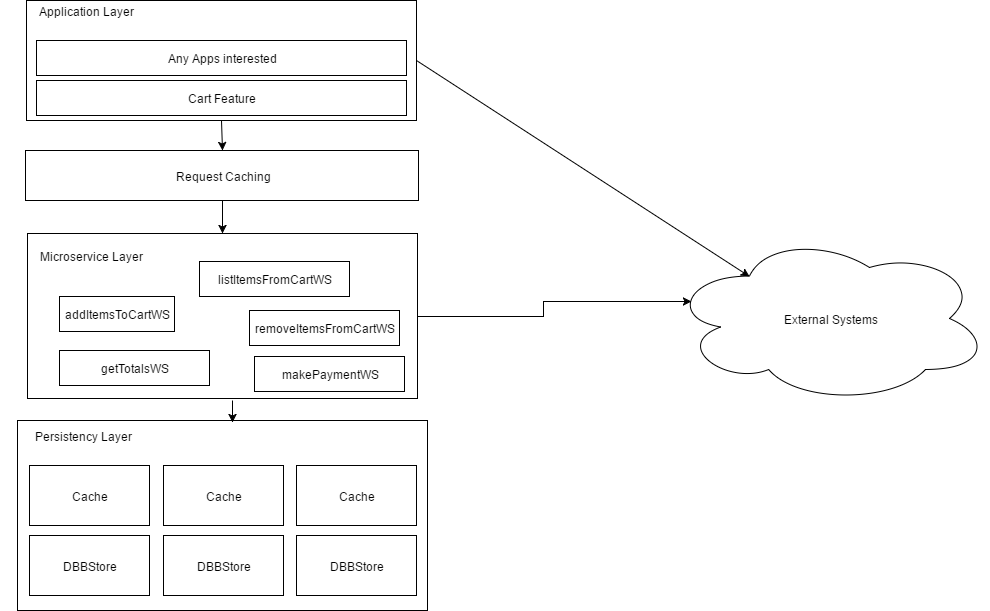

The diagram above was exported from draw.io. Its source (the exported page's mxGraphModel, read from the mxfile embedded in the PNG):
<mxGraphModel dx="1284" dy="677" grid="1" gridSize="10" guides="1" tooltips="1" connect="1" arrows="1" fold="1" page="1" pageScale="1" pageWidth="826" pageHeight="1169" background="#ffffff" math="0" shadow="0">
  <root>
    <mxCell id="0" />
    <mxCell id="1" parent="0" />
    <mxCell id="34" value="" style="whiteSpace=wrap;html=1;" vertex="1" parent="1">
      <mxGeometry x="68" y="460" width="410" height="190" as="geometry" />
    </mxCell>
    <mxCell id="32" value="" style="whiteSpace=wrap;html=1;" vertex="1" parent="1">
      <mxGeometry x="77" y="40" width="390" height="120" as="geometry" />
    </mxCell>
    <mxCell id="40" style="edgeStyle=orthogonalEdgeStyle;rounded=0;html=1;exitX=1;exitY=0.5;entryX=0.07;entryY=0.4;entryPerimeter=0;jettySize=auto;orthogonalLoop=1;" edge="1" parent="1" source="5" target="11">
      <mxGeometry relative="1" as="geometry" />
    </mxCell>
    <mxCell id="5" value="&lt;br&gt;&lt;br&gt;&lt;br&gt;&lt;br&gt;&lt;br&gt;" style="whiteSpace=wrap;html=1;" vertex="1" parent="1">
      <mxGeometry x="78" y="273" width="390" height="165" as="geometry" />
    </mxCell>
    <mxCell id="11" value="External Systems" style="ellipse;shape=cloud;whiteSpace=wrap;html=1;" vertex="1" parent="1">
      <mxGeometry x="720" y="273" width="320" height="170" as="geometry" />
    </mxCell>
    <mxCell id="13" value="Any Apps interested" style="whiteSpace=wrap;html=1;" vertex="1" parent="1">
      <mxGeometry x="87" y="80" width="370" height="35" as="geometry" />
    </mxCell>
    <mxCell id="19" value="Cache" style="whiteSpace=wrap;html=1;" vertex="1" parent="1">
      <mxGeometry x="80" y="505" width="120" height="60" as="geometry" />
    </mxCell>
    <mxCell id="20" value="Cache" style="whiteSpace=wrap;html=1;" vertex="1" parent="1">
      <mxGeometry x="214" y="505" width="120" height="60" as="geometry" />
    </mxCell>
    <mxCell id="21" value="Cache" style="whiteSpace=wrap;html=1;" vertex="1" parent="1">
      <mxGeometry x="347" y="505" width="120" height="60" as="geometry" />
    </mxCell>
    <mxCell id="22" value="DBBStore" style="whiteSpace=wrap;html=1;" vertex="1" parent="1">
      <mxGeometry x="80" y="575" width="120" height="60" as="geometry" />
    </mxCell>
    <mxCell id="23" value="DBBStore" style="whiteSpace=wrap;html=1;" vertex="1" parent="1">
      <mxGeometry x="214" y="575" width="120" height="60" as="geometry" />
    </mxCell>
    <mxCell id="24" value="DBBStore" style="whiteSpace=wrap;html=1;" vertex="1" parent="1">
      <mxGeometry x="347" y="575" width="120" height="60" as="geometry" />
    </mxCell>
    <mxCell id="26" value="Cart Feature" style="whiteSpace=wrap;html=1;" vertex="1" parent="1">
      <mxGeometry x="87" y="120" width="370" height="35" as="geometry" />
    </mxCell>
    <mxCell id="27" value="addItemsToCartWS" style="whiteSpace=wrap;html=1;" vertex="1" parent="1">
      <mxGeometry x="110" y="336" width="115" height="35" as="geometry" />
    </mxCell>
    <mxCell id="28" value="removeItemsFromCartWS" style="whiteSpace=wrap;html=1;" vertex="1" parent="1">
      <mxGeometry x="300" y="350" width="150" height="35" as="geometry" />
    </mxCell>
    <mxCell id="29" value="listItemsFromCartWS" style="whiteSpace=wrap;html=1;" vertex="1" parent="1">
      <mxGeometry x="250" y="301" width="150" height="35" as="geometry" />
    </mxCell>
    <mxCell id="30" value="getTotalsWS" style="whiteSpace=wrap;html=1;" vertex="1" parent="1">
      <mxGeometry x="110" y="390" width="150" height="35" as="geometry" />
    </mxCell>
    <mxCell id="31" value="makePaymentWS" style="whiteSpace=wrap;html=1;" vertex="1" parent="1">
      <mxGeometry x="305" y="396" width="150" height="35" as="geometry" />
    </mxCell>
    <mxCell id="35" value="" style="endArrow=classic;html=1;exitX=0.526;exitY=1.012;exitPerimeter=0;entryX=0.524;entryY=0.012;entryPerimeter=0;" edge="1" parent="1" source="5" target="34">
      <mxGeometry width="50" height="50" relative="1" as="geometry">
        <mxPoint x="70" y="720" as="sourcePoint" />
        <mxPoint x="120" y="670" as="targetPoint" />
      </mxGeometry>
    </mxCell>
    <mxCell id="36" value="Request Caching" style="whiteSpace=wrap;html=1;" vertex="1" parent="1">
      <mxGeometry x="76" y="190" width="393" height="50" as="geometry" />
    </mxCell>
    <mxCell id="37" value="" style="endArrow=classic;html=1;exitX=0.5;exitY=1;entryX=0.5;entryY=0;" edge="1" parent="1" source="32" target="36">
      <mxGeometry width="50" height="50" relative="1" as="geometry">
        <mxPoint x="70" y="720" as="sourcePoint" />
        <mxPoint x="120" y="670" as="targetPoint" />
      </mxGeometry>
    </mxCell>
    <mxCell id="38" value="" style="endArrow=classic;html=1;exitX=0.5;exitY=1;entryX=0.5;entryY=0;" edge="1" parent="1" source="36" target="5">
      <mxGeometry width="50" height="50" relative="1" as="geometry">
        <mxPoint x="70" y="720" as="sourcePoint" />
        <mxPoint x="120" y="670" as="targetPoint" />
      </mxGeometry>
    </mxCell>
    <mxCell id="41" value="" style="endArrow=classic;html=1;exitX=1;exitY=0.5;entryX=0.25;entryY=0.25;entryPerimeter=0;" edge="1" parent="1" source="32" target="11">
      <mxGeometry width="50" height="50" relative="1" as="geometry">
        <mxPoint x="60" y="780" as="sourcePoint" />
        <mxPoint x="110" y="730" as="targetPoint" />
      </mxGeometry>
    </mxCell>
    <mxCell id="42" value="Microservice Layer" style="text;html=1;strokeColor=none;fillColor=none;align=center;verticalAlign=middle;whiteSpace=wrap;" vertex="1" parent="1">
      <mxGeometry x="59" y="280" width="163" height="30" as="geometry" />
    </mxCell>
    <mxCell id="43" value="Persistency Layer" style="text;html=1;strokeColor=none;fillColor=none;align=center;verticalAlign=middle;whiteSpace=wrap;" vertex="1" parent="1">
      <mxGeometry x="51" y="460" width="163" height="30" as="geometry" />
    </mxCell>
    <mxCell id="44" value="Application Layer" style="text;html=1;strokeColor=none;fillColor=none;align=center;verticalAlign=middle;whiteSpace=wrap;" vertex="1" parent="1">
      <mxGeometry x="80" y="40" width="110" height="20" as="geometry" />
    </mxCell>
  </root>
</mxGraphModel>